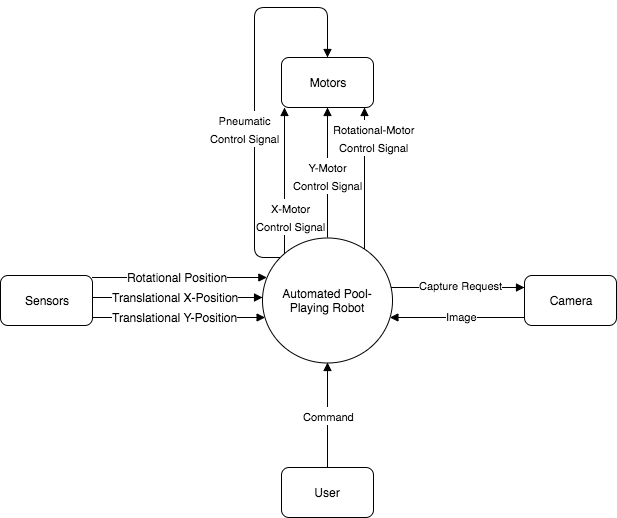

The diagram above was exported from draw.io. Its source (the exported page's mxGraphModel, read from the mxfile embedded in the PNG):
<mxGraphModel dx="950" dy="598" grid="1" gridSize="10" guides="1" tooltips="1" connect="1" arrows="1" fold="1" page="1" pageScale="1" pageWidth="850" pageHeight="1100" background="#ffffff" math="0" shadow="0">
  <root>
    <mxCell id="0" />
    <mxCell id="1" parent="0" />
    <mxCell id="688b21ec4cf1c124-39" style="edgeStyle=orthogonalEdgeStyle;rounded=1;html=1;shadow=0;startArrow=block;startFill=1;endArrow=none;endFill=0;strokeColor=#000000;" edge="1" parent="1" source="688b21ec4cf1c124-18" target="688b21ec4cf1c124-15">
      <mxGeometry x="400" y="345" as="geometry">
        <Array as="points">
          <mxPoint x="340" y="310" />
          <mxPoint x="340" y="560" />
        </Array>
        <mxPoint x="380" y="345" as="sourcePoint" />
        <mxPoint x="380" y="565.6305476655618" as="targetPoint" />
      </mxGeometry>
    </mxCell>
    <mxCell id="688b21ec4cf1c124-40" value="&lt;div&gt;&lt;span style=&quot;font-size: 11px&quot;&gt;Pneumatic&lt;/span&gt;&lt;/div&gt;&lt;div&gt;&lt;span style=&quot;font-size: 11px&quot;&gt;Control Signal&lt;/span&gt;&lt;/div&gt;" style="text;html=1;resizable=0;points=[];align=center;verticalAlign=middle;labelBackgroundColor=#ffffff;fontSize=15;" vertex="1" connectable="0" parent="688b21ec4cf1c124-39">
      <mxGeometry relative="1" as="geometry">
        <mxPoint x="-10" y="44" as="offset" />
      </mxGeometry>
    </mxCell>
    <mxCell id="688b21ec4cf1c124-11" style="edgeStyle=orthogonalEdgeStyle;rounded=1;html=1;shadow=0;startArrow=block;startFill=1;endArrow=none;endFill=0;strokeColor=#000000;" edge="1" source="688b21ec4cf1c124-15" target="688b21ec4cf1c124-21" parent="1">
      <mxGeometry x="465" y="610" as="geometry">
        <Array as="points">
          <mxPoint x="590" y="620" />
          <mxPoint x="590" y="620" />
        </Array>
      </mxGeometry>
    </mxCell>
    <mxCell id="688b21ec4cf1c124-44" value="&lt;font style=&quot;font-size: 11px&quot;&gt;Image&lt;/font&gt;" style="text;html=1;resizable=0;points=[];align=center;verticalAlign=middle;labelBackgroundColor=#ffffff;fontSize=15;" vertex="1" connectable="0" parent="688b21ec4cf1c124-11">
      <mxGeometry relative="1" as="geometry">
        <mxPoint x="5" y="-3" as="offset" />
      </mxGeometry>
    </mxCell>
    <mxCell id="688b21ec4cf1c124-13" style="edgeStyle=orthogonalEdgeStyle;rounded=1;html=1;shadow=0;startArrow=block;startFill=1;endArrow=none;endFill=0;strokeColor=#000000;" edge="1" source="688b21ec4cf1c124-15" target="688b21ec4cf1c124-27" parent="1">
      <mxGeometry x="432" y="665" as="geometry">
        <Array as="points">
          <mxPoint x="413" y="720" />
          <mxPoint x="413" y="720" />
        </Array>
      </mxGeometry>
    </mxCell>
    <mxCell id="688b21ec4cf1c124-46" value="&lt;span style=&quot;font-size: 11px&quot;&gt;Command&lt;/span&gt;" style="text;html=1;resizable=0;points=[];align=center;verticalAlign=middle;labelBackgroundColor=#ffffff;fontSize=15;" vertex="1" connectable="0" parent="688b21ec4cf1c124-13">
      <mxGeometry relative="1" as="geometry">
        <mxPoint x="1" y="-1" as="offset" />
      </mxGeometry>
    </mxCell>
    <mxCell id="688b21ec4cf1c124-15" value="Automated Pool-Playing Robot" style="ellipse;whiteSpace=wrap;html=1;" vertex="1" parent="1">
      <mxGeometry x="348" y="540" width="130" height="125" as="geometry" />
    </mxCell>
    <mxCell id="688b21ec4cf1c124-16" style="edgeStyle=orthogonalEdgeStyle;rounded=1;html=1;shadow=0;startArrow=block;startFill=1;endArrow=none;endFill=0;strokeColor=#000000;" edge="1" source="688b21ec4cf1c124-18" target="688b21ec4cf1c124-15" parent="1">
      <mxGeometry x="390" y="335" as="geometry">
        <Array as="points">
          <mxPoint x="370" y="460" />
          <mxPoint x="370" y="460" />
        </Array>
      </mxGeometry>
    </mxCell>
    <mxCell id="688b21ec4cf1c124-34" value="&lt;font style=&quot;font-size: 11px&quot;&gt;X-Motor&lt;/font&gt;&lt;div&gt;&lt;font style=&quot;font-size: 11px&quot;&gt;Control Signal&lt;/font&gt;&lt;/div&gt;" style="text;html=1;resizable=0;points=[];align=center;verticalAlign=middle;labelBackgroundColor=#ffffff;fontSize=15;" vertex="1" connectable="0" parent="688b21ec4cf1c124-16">
      <mxGeometry relative="1" as="geometry">
        <mxPoint x="6" y="35" as="offset" />
      </mxGeometry>
    </mxCell>
    <mxCell id="688b21ec4cf1c124-18" value="Motors" style="rounded=1;whiteSpace=wrap;html=1;" vertex="1" parent="1">
      <mxGeometry x="367" y="360" width="92" height="50" as="geometry" />
    </mxCell>
    <mxCell id="688b21ec4cf1c124-21" value="Camera" style="rounded=1;whiteSpace=wrap;html=1;" vertex="1" parent="1">
      <mxGeometry x="610" y="578" width="92" height="50" as="geometry" />
    </mxCell>
    <mxCell id="688b21ec4cf1c124-24" value="Sensors" style="rounded=1;whiteSpace=wrap;html=1;" vertex="1" parent="1">
      <mxGeometry x="86" y="578" width="92" height="50" as="geometry" />
    </mxCell>
    <mxCell id="688b21ec4cf1c124-27" value="User" style="rounded=1;whiteSpace=wrap;html=1;" vertex="1" parent="1">
      <mxGeometry x="367" y="770" width="92" height="50" as="geometry" />
    </mxCell>
    <mxCell id="688b21ec4cf1c124-28" style="edgeStyle=orthogonalEdgeStyle;rounded=1;html=1;shadow=0;startArrow=block;startFill=1;endArrow=none;endFill=0;strokeColor=#000000;" edge="1" parent="1" source="688b21ec4cf1c124-15" target="688b21ec4cf1c124-24">
      <mxGeometry x="442" y="675" as="geometry">
        <Array as="points">
          <mxPoint x="320" y="580" />
          <mxPoint x="320" y="580" />
        </Array>
        <mxPoint x="400" y="670.9564775137333" as="sourcePoint" />
        <mxPoint x="400" y="780" as="targetPoint" />
      </mxGeometry>
    </mxCell>
    <mxCell id="688b21ec4cf1c124-29" value="&lt;font style=&quot;font-size: 12px&quot;&gt;Rotational Position&lt;/font&gt;" style="text;html=1;resizable=0;points=[];align=center;verticalAlign=middle;labelBackgroundColor=#ffffff;fontSize=15;" vertex="1" connectable="0" parent="688b21ec4cf1c124-28">
      <mxGeometry relative="1" as="geometry">
        <mxPoint x="-3" y="-2" as="offset" />
      </mxGeometry>
    </mxCell>
    <mxCell id="688b21ec4cf1c124-30" style="edgeStyle=orthogonalEdgeStyle;rounded=1;html=1;shadow=0;startArrow=block;startFill=1;endArrow=none;endFill=0;strokeColor=#000000;" edge="1" parent="1" source="688b21ec4cf1c124-15" target="688b21ec4cf1c124-24">
      <mxGeometry x="452" y="685" as="geometry">
        <Array as="points">
          <mxPoint x="340" y="600" />
          <mxPoint x="340" y="600" />
        </Array>
        <mxPoint x="359.31326668763745" y="600" as="sourcePoint" />
        <mxPoint x="188" y="600" as="targetPoint" />
      </mxGeometry>
    </mxCell>
    <mxCell id="688b21ec4cf1c124-31" value="&lt;font style=&quot;font-size: 12px&quot;&gt;Translational X-Position&lt;/font&gt;" style="text;html=1;resizable=0;points=[];align=center;verticalAlign=middle;labelBackgroundColor=#ffffff;fontSize=15;" vertex="1" connectable="0" parent="688b21ec4cf1c124-30">
      <mxGeometry relative="1" as="geometry">
        <mxPoint x="-3" y="-2" as="offset" />
      </mxGeometry>
    </mxCell>
    <mxCell id="688b21ec4cf1c124-32" style="edgeStyle=orthogonalEdgeStyle;rounded=1;html=1;shadow=0;startArrow=block;startFill=1;endArrow=none;endFill=0;strokeColor=#000000;" edge="1" parent="1" source="688b21ec4cf1c124-15" target="688b21ec4cf1c124-24">
      <mxGeometry x="462" y="695" as="geometry">
        <Array as="points">
          <mxPoint x="263" y="620" />
          <mxPoint x="263" y="620" />
        </Array>
        <mxPoint x="358.46969704084745" y="620" as="sourcePoint" />
        <mxPoint x="188" y="620" as="targetPoint" />
      </mxGeometry>
    </mxCell>
    <mxCell id="688b21ec4cf1c124-33" value="&lt;font style=&quot;font-size: 12px&quot;&gt;Translational Y-Position&lt;/font&gt;" style="text;html=1;resizable=0;points=[];align=center;verticalAlign=middle;labelBackgroundColor=#ffffff;fontSize=15;" vertex="1" connectable="0" parent="688b21ec4cf1c124-32">
      <mxGeometry relative="1" as="geometry">
        <mxPoint x="-5" y="-2" as="offset" />
      </mxGeometry>
    </mxCell>
    <mxCell id="688b21ec4cf1c124-35" style="edgeStyle=orthogonalEdgeStyle;rounded=1;html=1;shadow=0;startArrow=block;startFill=1;endArrow=none;endFill=0;strokeColor=#000000;" edge="1" parent="1" source="688b21ec4cf1c124-18" target="688b21ec4cf1c124-15">
      <mxGeometry x="400" y="345" as="geometry">
        <Array as="points" />
        <mxPoint x="380" y="345" as="sourcePoint" />
        <mxPoint x="380" y="565.6305476655618" as="targetPoint" />
      </mxGeometry>
    </mxCell>
    <mxCell id="688b21ec4cf1c124-36" value="&lt;font style=&quot;font-size: 11px&quot;&gt;Y-Motor&lt;/font&gt;&lt;div&gt;&lt;font style=&quot;font-size: 11px&quot;&gt;Control Signal&lt;/font&gt;&lt;/div&gt;" style="text;html=1;resizable=0;points=[];align=center;verticalAlign=middle;labelBackgroundColor=#ffffff;fontSize=15;" vertex="1" connectable="0" parent="688b21ec4cf1c124-35">
      <mxGeometry relative="1" as="geometry">
        <mxPoint y="2" as="offset" />
      </mxGeometry>
    </mxCell>
    <mxCell id="688b21ec4cf1c124-37" style="edgeStyle=orthogonalEdgeStyle;rounded=1;html=1;shadow=0;startArrow=block;startFill=1;endArrow=none;endFill=0;strokeColor=#000000;" edge="1" parent="1" source="688b21ec4cf1c124-18" target="688b21ec4cf1c124-15">
      <mxGeometry x="410" y="355" as="geometry">
        <Array as="points">
          <mxPoint x="450" y="440" />
          <mxPoint x="450" y="440" />
        </Array>
        <mxPoint x="390" y="355" as="sourcePoint" />
        <mxPoint x="390" y="575.6305476655618" as="targetPoint" />
      </mxGeometry>
    </mxCell>
    <mxCell id="688b21ec4cf1c124-38" value="&lt;font style=&quot;font-size: 11px&quot;&gt;Rotational-Motor&lt;/font&gt;&lt;div&gt;&lt;font style=&quot;font-size: 11px&quot;&gt;Control Signal&lt;/font&gt;&lt;/div&gt;" style="text;html=1;resizable=0;points=[];align=center;verticalAlign=middle;labelBackgroundColor=#ffffff;fontSize=15;" vertex="1" connectable="0" parent="688b21ec4cf1c124-37">
      <mxGeometry relative="1" as="geometry">
        <mxPoint x="9" y="-42" as="offset" />
      </mxGeometry>
    </mxCell>
    <mxCell id="688b21ec4cf1c124-41" style="edgeStyle=orthogonalEdgeStyle;rounded=1;html=1;shadow=0;startArrow=block;startFill=1;endArrow=none;endFill=0;strokeColor=#000000;" edge="1" parent="1" source="688b21ec4cf1c124-21" target="688b21ec4cf1c124-15">
      <mxGeometry x="475" y="620" as="geometry">
        <Array as="points">
          <mxPoint x="589" y="590" />
          <mxPoint x="589" y="590" />
        </Array>
        <mxPoint x="670" y="500" as="sourcePoint" />
        <mxPoint x="710" y="613" as="targetPoint" />
      </mxGeometry>
    </mxCell>
    <mxCell id="688b21ec4cf1c124-42" value="&lt;span style=&quot;font-size: 11px&quot;&gt;Capture Request&lt;/span&gt;" style="text;html=1;resizable=0;points=[];align=center;verticalAlign=middle;labelBackgroundColor=#ffffff;fontSize=15;" vertex="1" connectable="0" parent="688b21ec4cf1c124-41">
      <mxGeometry relative="1" as="geometry">
        <mxPoint x="3" y="-4" as="offset" />
      </mxGeometry>
    </mxCell>
  </root>
</mxGraphModel>